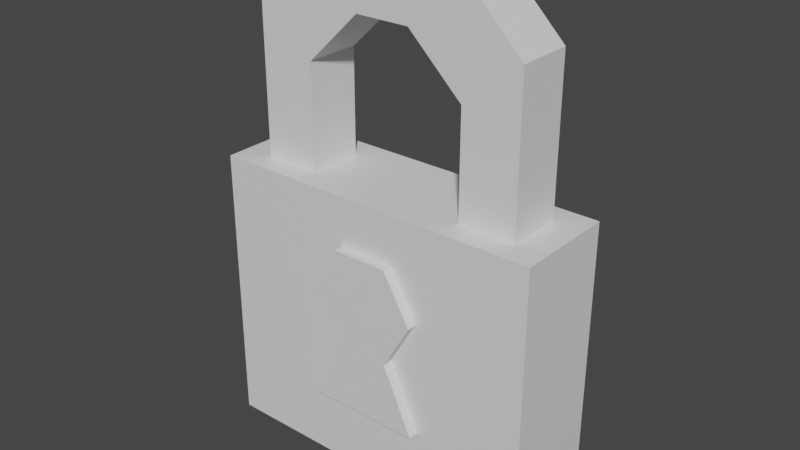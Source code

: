 # Source: candado.blend  (saved by Blender 2.92.15; exported with 4.5.12 LTS)
import bpy
from mathutils import Matrix  # noqa: F401  (used for matrix-valued properties, if any)

bpy.ops.wm.read_factory_settings(use_empty=True)
scene = bpy.context.scene
scene.name = 'Scene'

# ---- collections
col_collection = bpy.data.collections.new('Collection'); scene.collection.children.link(col_collection)

# ---- materials (node trees are filled in below, after node groups)
mat_mat_1 = bpy.data.materials.new('Mat 1')
mat_mat_1.use_transparent_shadow = False
mat_mat_2 = bpy.data.materials.new('Mat 2')
mat_mat_2.use_transparent_shadow = False

# ---- material node trees
mat_mat_1.use_nodes = True; mat_mat_1.node_tree.nodes.clear()
_N = mat_mat_1.node_tree.nodes; _L = mat_mat_1.node_tree.links
n0 = _N.new('ShaderNodeBsdfPrincipled'); n0.name = 'Principled BSDF'; n0.location = (10, 300)
n0.distribution = 'GGX'
n0.subsurface_method = 'BURLEY'
n0.inputs[3].default_value = 1.45
n0.inputs[27].default_value = (0.0, 0.0, 0.0, 1.0)
n0.inputs[28].default_value = 1.0
n1 = _N.new('ShaderNodeOutputMaterial'); n1.name = 'Material Output'; n1.location = (300, 300)
_L.new(n0.outputs[0], n1.inputs[0])
n1.is_active_output = True
mat_mat_2.use_nodes = True; mat_mat_2.node_tree.nodes.clear()
_N = mat_mat_2.node_tree.nodes; _L = mat_mat_2.node_tree.links
n0 = _N.new('ShaderNodeBsdfPrincipled'); n0.name = 'Principled BSDF'; n0.location = (10, 300)
n0.distribution = 'GGX'
n0.subsurface_method = 'BURLEY'
n0.inputs[3].default_value = 1.45
n0.inputs[27].default_value = (0.0, 0.0, 0.0, 1.0)
n0.inputs[28].default_value = 1.0
n1 = _N.new('ShaderNodeOutputMaterial'); n1.name = 'Material Output'; n1.location = (300, 300)
_L.new(n0.outputs[0], n1.inputs[0])
n1.is_active_output = True

# ---- world
world_world = bpy.data.worlds.new('World'); scene.world = world_world
world_world.use_nodes = True; world_world.node_tree.nodes.clear()
_N = world_world.node_tree.nodes; _L = world_world.node_tree.links
n0 = _N.new('ShaderNodeOutputWorld'); n0.name = 'World Output'; n0.location = (300, 300)
n1 = _N.new('ShaderNodeBackground'); n1.name = 'Background'; n1.location = (10, 300)
n1.inputs[0].default_value = (0.05088, 0.05088, 0.05088, 1.0)
_L.new(n1.outputs[0], n0.inputs[0])
n0.is_active_output = True
world_world.color = (0.05088, 0.05088, 0.05088)
world_world.use_sun_shadow = False
world_world.sun_shadow_jitter_overblur = 0.0

# ---- meshes
me_cube_001 = bpy.data.meshes.new('Cube.001')
me_cube_001.from_pydata([(-1.0, -0.3052, -0.6996), (-0.8206, -0.1666, 1.0), (-1.0, 0.3052, -0.6996), (-0.8206, 0.1666, 1.0), (-1.0, -0.3052, 1.0), (-1.0, 0.3052, 1.0), (-0.4857, -0.1666, 1.0), (-0.4857, 0.1666, 1.0), (-0.4857, 0.1666, 1.623), (-0.1617, 0.1666, 1.935), (-0.1617, -0.1666, 1.935), (-0.4857, -0.1666, 1.623), (-0.8206, -0.1666, 1.893), (-0.4427, -0.1666, 2.267), (-0.4427, 0.1666, 2.267), (-0.8206, 0.1666, 1.893), (1.0, -0.3052, -0.6996), (0.8206, -0.1666, 1.0), (1.0, 0.3052, -0.6996), (0.8206, 0.1666, 1.0), (0.0, 0.3052, -0.6996), (0.0, 0.3052, 1.0), (0.0, -0.3052, -0.6996), (0.0, -0.3052, 1.0), (1.0, -0.3052, 1.0), (1.0, 0.3052, 1.0), (0.4857, -0.1666, 1.0), (0.4857, 0.1666, 1.0), (0.4857, 0.1666, 1.623), (0.1617, 0.1666, 1.935), (0.1617, -0.1666, 1.935), (0.4857, -0.1666, 1.623), (0.8206, -0.1666, 1.893), (0.4427, -0.1666, 2.267), (0.4427, 0.1666, 2.267), (0.8206, 0.1666, 1.893), (-0.3333, -0.2241, 0.4237), (-0.3333, -0.3635, 0.4237), (-0.1667, -0.2241, 0.7123), (-0.1667, -0.3635, 0.7123), (0.1667, -0.2241, 0.7123), (0.1667, -0.3635, 0.7123), (0.3333, -0.2241, 0.4237), (0.3333, -0.3635, 0.4237), (0.1667, -0.2241, 0.135), (0.1667, -0.3635, 0.135), (-0.1667, -0.2241, 0.135), (-0.1667, -0.3635, 0.135), (0.3466, -0.3635, -0.2586), (0.3466, -0.2241, -0.2586), (-0.3466, -0.2241, -0.2586), (-0.3466, -0.3635, -0.2586)], [], [(20, 21, 25, 18), (0, 4, 5, 2), (2, 20, 22, 0), (22, 23, 4, 0), (1, 3, 5, 4), (6, 1, 4, 23), (3, 7, 21, 5), (7, 6, 23, 21), (33, 13, 10, 30), (29, 9, 14, 34), (1, 6, 11, 12), (6, 7, 8, 11), (7, 3, 15, 8), (3, 1, 12, 15), (9, 10, 11, 8), (13, 14, 15, 12), (10, 13, 12, 11), (14, 9, 8, 15), (34, 14, 13, 33), (16, 24, 23, 22), (30, 10, 9, 29), (18, 25, 24, 16), (18, 16, 22, 20), (17, 24, 25, 19), (26, 23, 24, 17), (19, 25, 21, 27), (27, 21, 23, 26), (17, 32, 31, 26), (26, 31, 28, 27), (27, 28, 35, 19), (19, 35, 32, 17), (29, 28, 31, 30), (33, 32, 35, 34), (30, 31, 32, 33), (34, 35, 28, 29), (2, 5, 21, 20), (36, 37, 39, 38), (38, 39, 41, 40), (40, 41, 43, 42), (42, 43, 45, 44), (39, 37, 47, 45, 43, 41), (44, 45, 48, 49), (46, 47, 37, 36), (36, 38, 40, 42, 44, 46), (49, 48, 51, 50), (47, 46, 50, 51), (46, 44, 49, 50), (45, 47, 51, 48)])
me_cube_001.polygons.foreach_set('material_index', [0, 0, 0, 0, 0, 0, 0, 0, 0, 0, 0, 0, 0, 0, 0, 0, 0, 0, 0, 0, 0, 0, 0, 0, 0, 0, 0, 0, 0, 0, 0, 0, 0, 0, 0, 0, 1, 1, 1, 1, 1, 1, 1, 1, 1, 1, 1, 1])
_uv = me_cube_001.uv_layers.new(name='UVMap')
_uv.uv.foreach_set('vector', [0.375, 0.375, 0.625, 0.375, 0.625, 0.25, 0.375, 0.25, 0.375, 0.0, 0.625, 0.0, 0.625, 0.25, 0.375, 0.25, 0.125, 0.5, 0.25, 0.5, 0.25, 0.75, 0.125, 0.75, 0.375, 0.875, 0.625, 0.875, 0.625, 1.0, 0.375, 1.0, 0.8577, 0.6932, 0.8577, 0.5568, 0.875, 0.5, 0.875, 0.75, 0.7673, 0.6932, 0.8577, 0.6932, 0.875, 0.75, 0.75, 0.75, 0.8577, 0.5568, 0.7673, 0.5568, 0.75, 0.5, 0.875, 0.5, 0.7673, 0.5568, 0.7673, 0.6932, 0.75, 0.75, 0.75, 0.5, 0.8577, 0.6932, 0.8577, 0.6932, 0.7673, 0.6932, 0.7673, 0.6932, 0.7673, 0.5568, 0.7673, 0.5568, 0.8577, 0.5568, 0.8577, 0.5568, 0.8577, 0.6932, 0.7673, 0.6932, 0.7673, 0.6932, 0.8577, 0.6932, 0.7673, 0.6932, 0.7673, 0.5568, 0.7673, 0.5568, 0.7673, 0.6932, 0.7673, 0.5568, 0.8577, 0.5568, 0.8577, 0.5568, 0.7673, 0.5568, 0.8577, 0.5568, 0.8577, 0.6932, 0.8577, 0.6932, 0.8577, 0.5568, 0.7673, 0.5568, 0.7673, 0.6932, 0.7673, 0.6932, 0.7673, 0.5568, 0.8577, 0.6932, 0.8577, 0.5568, 0.8577, 0.5568, 0.8577, 0.6932, 0.7673, 0.6932, 0.8577, 0.6932, 0.8577, 0.6932, 0.7673, 0.6932, 0.8577, 0.5568, 0.7673, 0.5568, 0.7673, 0.5568, 0.8577, 0.5568, 0.8577, 0.5568, 0.8577, 0.5568, 0.8577, 0.6932, 0.8577, 0.6932, 0.375, 1.0, 0.625, 1.0, 0.625, 0.875, 0.375, 0.875, 0.7673, 0.6932, 0.7673, 0.6932, 0.7673, 0.5568, 0.7673, 0.5568, 0.375, 0.25, 0.625, 0.25, 0.625, 0.0, 0.375, 0.0, 0.125, 0.5, 0.125, 0.75, 0.25, 0.75, 0.25, 0.5, 0.8577, 0.6932, 0.875, 0.75, 0.875, 0.5, 0.8577, 0.5568, 0.7673, 0.6932, 0.75, 0.75, 0.875, 0.75, 0.8577, 0.6932, 0.8577, 0.5568, 0.875, 0.5, 0.75, 0.5, 0.7673, 0.5568, 0.7673, 0.5568, 0.75, 0.5, 0.75, 0.75, 0.7673, 0.6932, 0.8577, 0.6932, 0.8577, 0.6932, 0.7673, 0.6932, 0.7673, 0.6932, 0.7673, 0.6932, 0.7673, 0.6932, 0.7673, 0.5568, 0.7673, 0.5568, 0.7673, 0.5568, 0.7673, 0.5568, 0.8577, 0.5568, 0.8577, 0.5568, 0.8577, 0.5568, 0.8577, 0.5568, 0.8577, 0.6932, 0.8577, 0.6932, 0.7673, 0.5568, 0.7673, 0.5568, 0.7673, 0.6932, 0.7673, 0.6932, 0.8577, 0.6932, 0.8577, 0.6932, 0.8577, 0.5568, 0.8577, 0.5568, 0.7673, 0.6932, 0.7673, 0.6932, 0.8577, 0.6932, 0.8577, 0.6932, 0.8577, 0.5568, 0.8577, 0.5568, 0.7673, 0.5568, 0.7673, 0.5568, 0.375, 0.25, 0.625, 0.25, 0.625, 0.375, 0.375, 0.375, 1.0, 0.5, 1.0, 1.0, 0.8333, 1.0, 0.8333, 0.5, 0.8333, 0.5, 0.8333, 1.0, 0.6667, 1.0, 0.6667, 0.5, 0.6667, 0.5, 0.6667, 1.0, 0.5, 1.0, 0.5, 0.5, 0.5, 0.5, 0.5, 1.0, 0.3333, 1.0, 0.3333, 0.5, 0.4578, 0.37, 0.25, 0.49, 0.04215, 0.37, 0.04215, 0.13, 0.25, 0.01, 0.4578, 0.13, 0.3333, 0.5, 0.3333, 1.0, 0.3333, 1.0, 0.3333, 0.5, 0.1667, 0.5, 0.1667, 1.0, -8.941e-08, 1.0, -8.941e-08, 0.5, 0.75, 0.49, 0.9578, 0.37, 0.9578, 0.13, 0.75, 0.01, 0.5422, 0.13, 0.5422, 0.37, 0.3333, 0.5, 0.3333, 1.0, 0.1667, 1.0, 0.1667, 0.5, 0.1667, 1.0, 0.1667, 0.5, 0.1667, 0.5, 0.1667, 1.0, 0.5422, 0.37, 0.5422, 0.13, 0.5422, 0.13, 0.5422, 0.37, 0.04215, 0.13, 0.04215, 0.37, 0.04215, 0.37, 0.04215, 0.13])
me_cube_001.materials.append(mat_mat_1)
me_cube_001.materials.append(mat_mat_2)
me_cube_001.use_remesh_fix_poles = True
me_cube_001.use_remesh_preserve_attributes = False
me_cube_001.use_mirror_vertex_groups = False
me_cube_001.update()

# ---- objects
ob_cube = bpy.data.objects.new('Cube', me_cube_001)

# ---- transforms, parenting, visibility, modifiers, constraints
ob_cube.location = (0.0, 0.0, 0.0)
ob_cube.scale = (0.3064, 0.3064, 0.3064)
ob_cube.lineart.crease_threshold = 0.0

# ---- collection membership
col_collection.objects.link(ob_cube)

# ---- scene / render settings (as saved in the file)
scene.frame_start = 1; scene.frame_end = 250; scene.frame_set(1)
scene.render.engine = 'BLENDER_EEVEE_NEXT'
scene.cycles.use_denoising = False
scene.cycles.samples = 128
scene.cycles.sampling_pattern = 'TABULATED_SOBOL'
scene.cycles.use_adaptive_sampling = False
scene.cycles.use_light_tree = False
scene.view_settings.view_transform = 'Filmic'
bpy.context.view_layer.update()

# ---- added for rendering (the .blend has no active camera and no usable light): camera, sun
cam_auto = bpy.data.cameras.new('AutoCamera')
cam_auto.lens = 50.0
cam_auto.sensor_width = 36.0
cam_auto.clip_end = 1000.0
ob_auto_camera = bpy.data.objects.new('AutoCamera', cam_auto)
scene.collection.objects.link(ob_auto_camera)
ob_auto_camera.location = (1.0318, -1.24709, 1.06552)
ob_auto_camera.rotation_euler = (1.09748, -7.21219e-08, 0.694738)
scene.camera = ob_auto_camera
light_auto_sun = bpy.data.lights.new('AutoSun', 'SUN')
light_auto_sun.energy = 3.0
light_auto_sun.angle = 0.0523599
ob_auto_sun = bpy.data.objects.new('AutoSun', light_auto_sun)
scene.collection.objects.link(ob_auto_sun)
ob_auto_sun.rotation_euler = (0.872665, 0.174533, 0.523599)
bpy.context.view_layer.update()
